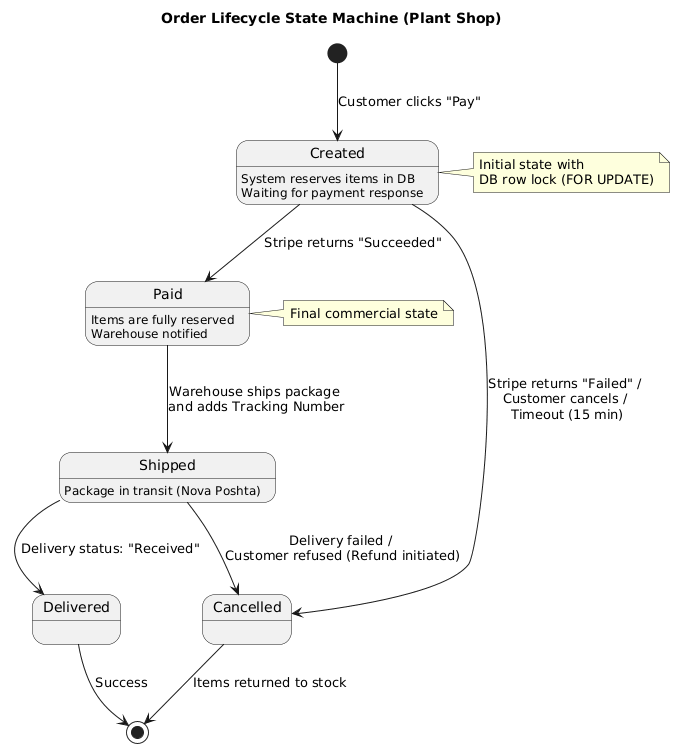

The diagram above was rendered by PlantUML. Its source (embedded in the PNG):
@startuml
title Order Lifecycle State Machine (Plant Shop)

[*] --> Created : Customer clicks "Pay"

state Created {
  Created : System reserves items in DB
  Created : Waiting for payment response
}

Created --> Paid : Stripe returns "Succeeded"
Created --> Cancelled : Stripe returns "Failed" / \nCustomer cancels / \nTimeout (15 min)

state Paid {
  Paid : Items are fully reserved
  Paid : Warehouse notified
}

Paid --> Shipped : Warehouse ships package \nand adds Tracking Number

state Shipped {
  Shipped : Package in transit (Nova Poshta)
}

Shipped --> Delivered : Delivery status: "Received"
Shipped --> Cancelled : Delivery failed / \nCustomer refused (Refund initiated)

Delivered --> [*] : Success
Cancelled --> [*] : Items returned to stock

note right of Created : Initial state with \nDB row lock (FOR UPDATE)
note right of Paid : Final commercial state
@enduml